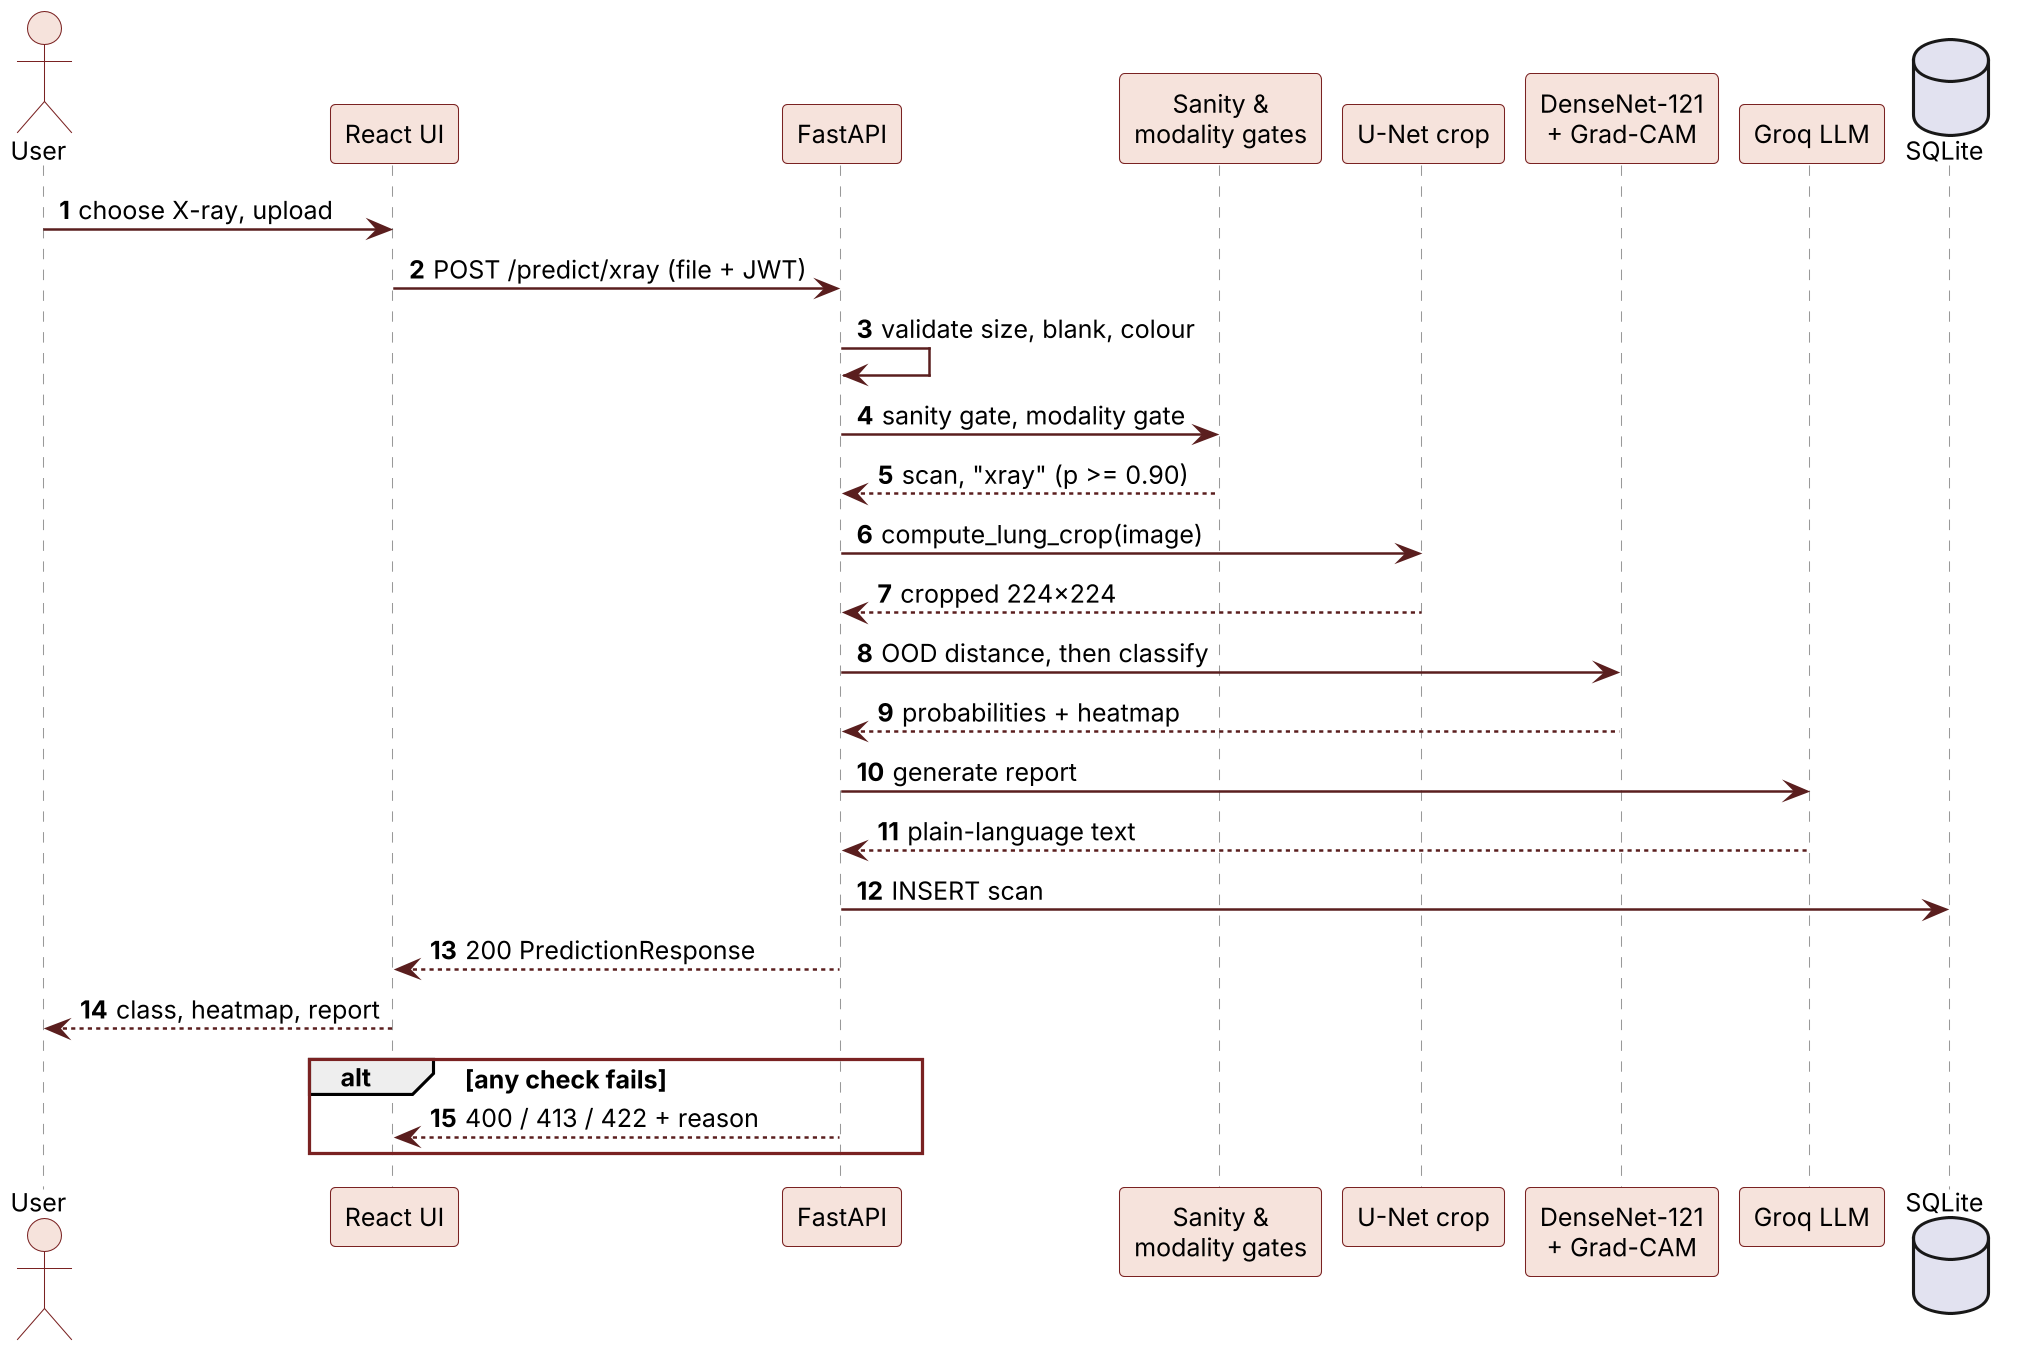

The diagram above was rendered by PlantUML. Its source (embedded in the PNG):
@startuml
!include style.iuml
skinparam defaultFontSize 12
autonumber
actor User
participant "React UI" as UI
participant "FastAPI" as API
participant "Sanity &\nmodality gates" as GT
participant "U-Net crop" as SEG
participant "DenseNet-121\n+ Grad-CAM" as CLS
participant "Groq LLM" as LLM
database "SQLite" as DB
User -> UI : choose X-ray, upload
UI -> API : POST /predict/xray (file + JWT)
API -> API : validate size, blank, colour
API -> GT : sanity gate, modality gate
GT --> API : scan, "xray" (p >= 0.90)
API -> SEG : compute_lung_crop(image)
SEG --> API : cropped 224x224
API -> CLS : OOD distance, then classify
CLS --> API : probabilities + heatmap
API -> LLM : generate report
LLM --> API : plain-language text
API -> DB : INSERT scan
API --> UI : 200 PredictionResponse
UI --> User : class, heatmap, report
alt any check fails
  API --> UI : 400 / 413 / 422 + reason
end
@enduml